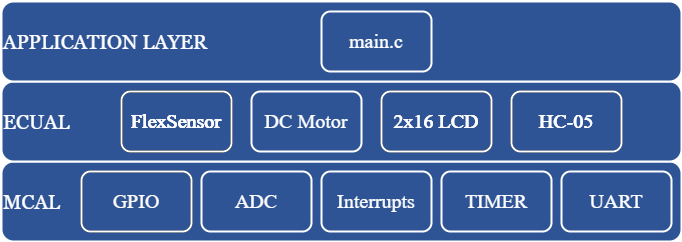

The diagram above was exported from draw.io. Its source (the exported page's mxGraphModel, read from the mxfile embedded in the PNG):
<mxGraphModel dx="820" dy="585" grid="1" gridSize="10" guides="1" tooltips="1" connect="1" arrows="1" fold="1" page="0" pageScale="1" pageWidth="850" pageHeight="1100" background="#ffffff" math="0" shadow="0">
  <root>
    <mxCell id="0" />
    <mxCell id="1" parent="0" />
    <mxCell id="2" value="&lt;h1&gt;&lt;font style=&quot;font-size: 20px ; font-weight: normal&quot; face=&quot;Georgia&quot;&gt;MCAL&lt;/font&gt;&lt;/h1&gt;" style="rounded=1;whiteSpace=wrap;html=1;gradientColor=none;fillColor=#2F5496;gradientDirection=south;align=left;fontColor=#FFFFFF;strokeWidth=2;strokeColor=#FFFFFF;" parent="1" vertex="1">
      <mxGeometry x="80" y="400" width="680" height="80" as="geometry" />
    </mxCell>
    <mxCell id="6" value="&lt;span style=&quot;font-family: &amp;#34;times new roman&amp;#34; ; font-size: 20px&quot;&gt;GPIO&lt;/span&gt;" style="rounded=1;whiteSpace=wrap;html=1;fontSize=18;fontColor=#000000;fillColor=none;gradientColor=none;gradientDirection=south;strokeWidth=2;strokeColor=#000000;" parent="1" vertex="1">
      <mxGeometry x="160" y="410" width="110" height="60" as="geometry" />
    </mxCell>
    <mxCell id="10" value="&lt;font face=&quot;Times New Roman&quot;&gt;&lt;span style=&quot;font-size: 20px&quot;&gt;ADC&lt;/span&gt;&lt;/font&gt;" style="rounded=1;whiteSpace=wrap;html=1;fontSize=18;fontColor=#FFFFFF;fillColor=none;gradientColor=none;gradientDirection=south;strokeWidth=2;strokeColor=#FFFFFF;" parent="1" vertex="1">
      <mxGeometry x="280" y="410" width="110" height="60" as="geometry" />
    </mxCell>
    <mxCell id="11" value="&lt;font face=&quot;Times New Roman&quot;&gt;&lt;span style=&quot;font-size: 20px&quot;&gt;Interrupts&lt;/span&gt;&lt;/font&gt;" style="rounded=1;whiteSpace=wrap;html=1;fontSize=18;fontColor=#FFFFFF;fillColor=none;gradientColor=none;gradientDirection=south;strokeWidth=2;strokeColor=#FFFFFF;" parent="1" vertex="1">
      <mxGeometry x="400" y="410" width="110" height="60" as="geometry" />
    </mxCell>
    <mxCell id="12" value="&lt;font face=&quot;Times New Roman&quot;&gt;&lt;span style=&quot;font-size: 20px&quot;&gt;TIMER&lt;/span&gt;&lt;/font&gt;" style="rounded=1;whiteSpace=wrap;html=1;fontSize=18;fontColor=#FFFFFF;fillColor=none;gradientColor=none;gradientDirection=south;strokeWidth=2;strokeColor=#FFFFFF;" parent="1" vertex="1">
      <mxGeometry x="520" y="410" width="110" height="60" as="geometry" />
    </mxCell>
    <mxCell id="13" value="&lt;font face=&quot;Times New Roman&quot;&gt;&lt;span style=&quot;font-size: 20px&quot;&gt;UART&lt;/span&gt;&lt;/font&gt;" style="rounded=1;whiteSpace=wrap;html=1;fontSize=18;fontColor=#FFFFFF;fillColor=none;gradientColor=none;gradientDirection=south;strokeWidth=2;strokeColor=#FFFFFF;" parent="1" vertex="1">
      <mxGeometry x="640" y="410" width="110" height="60" as="geometry" />
    </mxCell>
    <mxCell id="14" value="&lt;h1&gt;&lt;font style=&quot;font-size: 20px ; font-weight: normal&quot; face=&quot;Georgia&quot;&gt;ECUAL&lt;/font&gt;&lt;/h1&gt;" style="rounded=1;whiteSpace=wrap;html=1;gradientColor=none;fillColor=#2F5496;gradientDirection=south;align=left;fontColor=#FFFFFF;strokeWidth=2;strokeColor=#FFFFFF;" parent="1" vertex="1">
      <mxGeometry x="80" y="320" width="680" height="80" as="geometry" />
    </mxCell>
    <mxCell id="15" value="&lt;span style=&quot;font-family: &amp;quot;times new roman&amp;quot;; font-size: 20px;&quot;&gt;FlexSensor&lt;/span&gt;" style="rounded=1;whiteSpace=wrap;html=1;fontSize=18;fontColor=#FFFFFF;fillColor=none;gradientColor=none;gradientDirection=south;strokeWidth=2;strokeColor=#000000;" parent="1" vertex="1">
      <mxGeometry x="200" y="330" width="110" height="60" as="geometry" />
    </mxCell>
    <mxCell id="16" value="&lt;span style=&quot;font-family: &amp;quot;times new roman&amp;quot; ; font-size: 20px&quot;&gt;DC Motor&lt;/span&gt;" style="rounded=1;whiteSpace=wrap;html=1;fontSize=18;fontColor=#FFFFFF;fillColor=none;gradientColor=none;gradientDirection=south;strokeWidth=2;strokeColor=#FFFFFF;" parent="1" vertex="1">
      <mxGeometry x="330" y="330" width="110" height="60" as="geometry" />
    </mxCell>
    <mxCell id="17" value="&lt;span style=&quot;font-family: &amp;quot;times new roman&amp;quot; ; font-size: 20px&quot;&gt;2x16 LCD&lt;/span&gt;" style="rounded=1;whiteSpace=wrap;html=1;fontSize=18;fontColor=#FFFFFF;fillColor=none;gradientColor=none;gradientDirection=south;strokeWidth=2;strokeColor=#000000;" parent="1" vertex="1">
      <mxGeometry x="460" y="330" width="110" height="60" as="geometry" />
    </mxCell>
    <mxCell id="18" value="&lt;h1&gt;&lt;font style=&quot;font-size: 20px ; font-weight: normal&quot; face=&quot;Georgia&quot;&gt;APPLICATION LAYER&lt;/font&gt;&lt;/h1&gt;" style="rounded=1;whiteSpace=wrap;html=1;gradientColor=none;fillColor=#2F5496;gradientDirection=south;align=left;fontColor=#FFFFFF;strokeWidth=2;strokeColor=#FFFFFF;" parent="1" vertex="1">
      <mxGeometry x="80" y="240" width="680" height="80" as="geometry" />
    </mxCell>
    <mxCell id="19" value="&lt;font face=&quot;times new roman&quot;&gt;&lt;span style=&quot;font-size: 20px&quot;&gt;main.c&lt;/span&gt;&lt;/font&gt;" style="rounded=1;whiteSpace=wrap;html=1;fontSize=18;fontColor=#FFFFFF;fillColor=none;gradientColor=none;gradientDirection=south;strokeWidth=2;strokeColor=#FFFFFF;" parent="1" vertex="1">
      <mxGeometry x="400" y="250" width="110" height="60" as="geometry" />
    </mxCell>
    <mxCell id="20" value="&lt;span style=&quot;font-family: &amp;quot;times new roman&amp;quot; ; font-size: 20px&quot;&gt;HC-05&lt;/span&gt;" style="rounded=1;whiteSpace=wrap;html=1;fontSize=18;fontColor=#FFFFFF;fillColor=none;gradientColor=none;gradientDirection=south;strokeWidth=2;strokeColor=#000000;" parent="1" vertex="1">
      <mxGeometry x="590" y="330" width="110" height="60" as="geometry" />
    </mxCell>
    <mxCell id="25" value="&lt;span style=&quot;font-family: &amp;quot;times new roman&amp;quot; ; font-size: 20px&quot;&gt;GPIO&lt;/span&gt;" style="rounded=1;whiteSpace=wrap;html=1;fontSize=18;fontColor=#FFFFFF;fillColor=none;gradientColor=none;gradientDirection=south;strokeWidth=2;strokeColor=#FFFFFF;" vertex="1" parent="1">
      <mxGeometry x="160" y="410" width="110" height="60" as="geometry" />
    </mxCell>
    <mxCell id="26" value="&lt;span style=&quot;font-family: &amp;quot;times new roman&amp;quot;; font-size: 20px;&quot;&gt;FlexSensor&lt;/span&gt;" style="rounded=1;whiteSpace=wrap;html=1;fontSize=18;fontColor=#FFFFFF;fillColor=none;gradientColor=none;gradientDirection=south;strokeWidth=2;strokeColor=#000000;" vertex="1" parent="1">
      <mxGeometry x="200" y="330" width="110" height="60" as="geometry" />
    </mxCell>
    <mxCell id="27" value="&lt;span style=&quot;font-family: &amp;quot;times new roman&amp;quot;; font-size: 20px;&quot;&gt;FlexSensor&lt;/span&gt;" style="rounded=1;whiteSpace=wrap;html=1;fontSize=18;fontColor=#FFFFFF;fillColor=none;gradientColor=none;gradientDirection=south;strokeWidth=2;strokeColor=#FFFFFF;" vertex="1" parent="1">
      <mxGeometry x="200" y="330" width="110" height="60" as="geometry" />
    </mxCell>
    <mxCell id="28" value="&lt;span style=&quot;font-family: &amp;quot;times new roman&amp;quot; ; font-size: 20px&quot;&gt;2x16 LCD&lt;/span&gt;" style="rounded=1;whiteSpace=wrap;html=1;fontSize=18;fontColor=#FFFFFF;fillColor=none;gradientColor=none;gradientDirection=south;strokeWidth=2;strokeColor=#FFFFFF;" vertex="1" parent="1">
      <mxGeometry x="460" y="330" width="110" height="60" as="geometry" />
    </mxCell>
    <mxCell id="29" value="&lt;span style=&quot;font-family: &amp;quot;times new roman&amp;quot; ; font-size: 20px&quot;&gt;HC-05&lt;/span&gt;" style="rounded=1;whiteSpace=wrap;html=1;fontSize=18;fontColor=#FFFFFF;fillColor=none;gradientColor=none;gradientDirection=south;strokeWidth=2;strokeColor=#FFFFFF;" vertex="1" parent="1">
      <mxGeometry x="590" y="330" width="110" height="60" as="geometry" />
    </mxCell>
  </root>
</mxGraphModel>